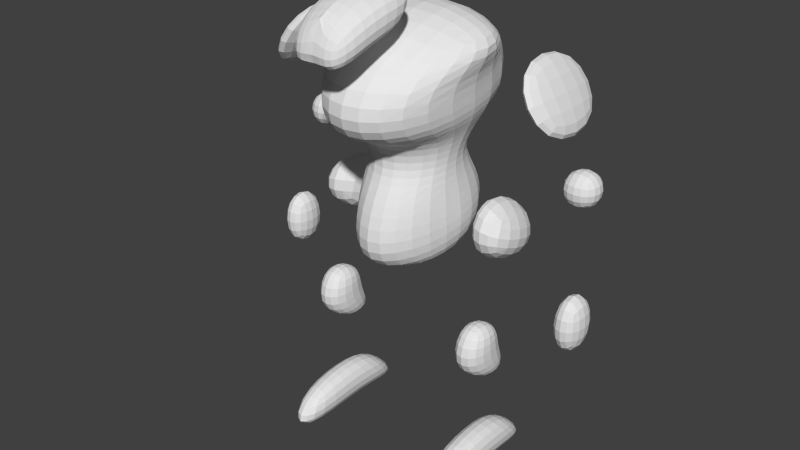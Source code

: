 # Source: untitled2.blend  (saved by Blender 2.63.0; exported with 4.5.12 LTS)
import bpy
from mathutils import Matrix  # noqa: F401  (used for matrix-valued properties, if any)

bpy.ops.wm.read_factory_settings(use_empty=True)
scene = bpy.context.scene
scene.name = 'Scene'

# ---- collections
col_collection_1 = bpy.data.collections.new('Collection 1'); scene.collection.children.link(col_collection_1)

# ---- materials (node trees are filled in below, after node groups)
mat_material = bpy.data.materials.new('Material')
mat_material.alpha_threshold = 0.0
mat_material.use_transparent_shadow = False
mat_material.roughness = 0.5
mat_material.line_color = (0.0, 0.0, 0.0, 1.0)

# ---- material node trees

# ---- world
world_world = bpy.data.worlds.new('World'); scene.world = world_world
world_world.color = (0.05088, 0.05088, 0.05088)
world_world.use_sun_shadow = False
world_world.sun_shadow_jitter_overblur = 0.0
world_world.cycles.sampling_method = 'MANUAL'
world_world.cycles.sample_map_resolution = 256

# ---- meshes
me_cube = bpy.data.meshes.new('Cube')
me_cube.from_pydata([(0.3024, 0.4466, 1.669), (0.3024, -0.04232, 1.587), (0.0, -0.412, 2.17), (0.0, 0.636, 2.17), (0.3714, 0.5472, 1.936), (0.3714, -0.1589, 1.819), (0.3424, -0.1681, 2.17), (0.3424, 0.523, 2.17), (0.0, 0.5568, 1.71), (0.0, -0.2532, 1.552), (0.0, 0.736, 1.994), (0.0, -0.5979, 1.731), (0.0, -0.2776, 2.341), (0.0, 0.4862, 2.464), (0.3205, -0.02607, 2.358), (0.3205, 0.2818, 2.406), (0.3963, 0.4108, 2.617), (0.3963, -0.05547, 2.594), (0.0, 0.6093, 2.652), (0.0, -0.383, 2.589), (0.4927, 0.7064, 2.833), (0.4927, -0.388, 2.681), (0.0, 0.823, 2.874), (0.0, -0.7038, 2.605), (0.4927, 0.6245, 3.066), (0.4927, -0.464, 2.996), (0.0, 0.7821, 3.195), (0.0, -0.7915, 2.996), (0.6578, 0.306, 3.242), (0.6578, 0.1074, 3.242), (0.0, 0.4522, 3.474), (0.0, -0.05017, 3.462), (-0.002752, -0.5858, 3.617), (-0.002752, -0.5858, 3.313), (0.2678, -0.3081, 3.326), (0.1954, -0.8696, 3.114), (0.2678, -0.5858, 3.277), (0.2678, -0.5858, 3.582), (0.2678, -0.03731, 3.635), (0.1954, -0.8696, 3.386), (-0.002752, -0.03731, 3.671), (-0.002752, -0.3081, 3.361), (0.0, -0.8696, 3.422), (0.0, -0.8696, 3.15), (0.4539, -0.1365, 1.73), (0.4539, 0.4866, 1.535), (0.8433, 0.4866, 1.665), (0.8433, -0.1365, 1.86), (0.4539, 0.0578, 2.353), (0.4539, 0.6809, 2.159), (0.8133, 0.5809, 1.959), (0.8133, -0.0422, 2.153), (0.5043, -0.1047, 1.355), (0.5043, 0.1889, 1.263), (0.7629, 0.1889, 1.263), (0.7629, -0.1047, 1.355), (0.5043, -0.2543, 1.014), (0.5043, 0.2091, 1.09), (0.7629, 0.2091, 1.09), (0.7629, -0.2543, 1.014), (0.5043, 0.004621, 0.4285), (0.5043, 0.3593, 0.3864), (0.7629, 0.3593, 0.3864), (0.7629, 0.004621, 0.4285), (0.5043, 0.2096, 0.149), (0.5043, 0.6553, 0.01425), (0.7629, 0.6553, 0.01425), (0.7629, 0.2096, 0.149), (0.7629, 0.2975, 0.8692), (0.7629, 0.07572, 0.8101), (0.5043, 0.07572, 0.8101), (0.5043, 0.2975, 0.8692), (0.7629, -0.6514, 0.01425), (0.5043, -0.6514, 0.01425), (0.7629, -0.3968, 0.3527), (0.5043, -0.3968, 0.3527), (0.9372, 0.6036, 3.301), (0.9372, -0.1692, 3.301), (0.7917, -0.1692, 3.217), (0.7917, 0.6036, 3.217), (1.256, 0.6036, 2.748), (1.256, -0.1692, 2.748), (1.111, -0.1692, 2.664), (1.111, 0.6036, 2.664), (0.9669, 0.3011, 2.148), (0.9669, 0.6011, 2.148), (1.267, 0.6011, 2.148), (1.267, 0.3011, 2.148), (0.9669, 0.3011, 2.448), (0.9669, 0.6011, 2.448), (1.267, 0.6011, 2.448), (1.267, 0.3011, 2.448), (1.112, 0.06264, 1.192), (1.112, 0.4226, 1.192), (1.352, 0.4226, 1.192), (1.352, 0.06264, 1.192), (1.112, 0.06264, 1.672), (1.112, 0.4226, 1.672), (1.352, 0.4226, 1.672), (1.352, 0.06264, 1.672)], [], [(13, 15, 7, 3), (0, 4, 5, 1), (7, 6, 5, 4), (11, 5, 6, 2), (0, 1, 9, 8), (3, 7, 4, 10), (1, 5, 11, 9), (4, 0, 8, 10), (12, 14, 17, 19), (2, 6, 14, 12), (18, 16, 15, 13), (15, 14, 6, 7), (16, 17, 14, 15), (22, 20, 16, 18), (23, 21, 25, 27), (20, 21, 17, 16), (19, 17, 21, 23), (27, 25, 29, 31), (24, 25, 21, 20), (26, 24, 20, 22), (28, 30, 31, 29), (30, 28, 24, 26), (28, 29, 25, 24), (40, 38, 34, 41), (37, 39, 35, 36), (33, 41, 34, 36), (39, 37, 32, 42), (43, 33, 36, 35), (39, 42, 43, 35), (38, 37, 36, 34), (37, 38, 40, 32), (48, 49, 45, 44), (49, 50, 46, 45), (50, 51, 47, 46), (51, 48, 44, 47), (51, 50, 49, 48), (59, 58, 54, 55), (54, 53, 52, 55), (45, 46, 47, 44), (69, 68, 58, 59), (56, 59, 55, 52), (57, 56, 52, 53), (58, 57, 53, 54), (66, 65, 61, 62), (70, 69, 59, 56), (71, 70, 56, 57), (68, 71, 57, 58), (64, 65, 66, 67), (67, 66, 62, 63), (75, 74, 63, 60), (65, 64, 60, 61), (62, 61, 60, 63), (71, 68, 69, 70), (60, 64, 73, 75), (74, 72, 67, 63), (73, 72, 74, 75), (64, 67, 72, 73), (80, 81, 77, 76), (81, 82, 78, 77), (82, 83, 79, 78), (83, 80, 76, 79), (76, 77, 78, 79), (83, 82, 81, 80), (88, 89, 85, 84), (89, 90, 86, 85), (90, 91, 87, 86), (91, 88, 84, 87), (84, 85, 86, 87), (91, 90, 89, 88), (96, 97, 93, 92), (97, 98, 94, 93), (98, 99, 95, 94), (99, 96, 92, 95), (92, 93, 94, 95), (99, 98, 97, 96)])
me_cube.materials.append(mat_material)
me_cube.use_remesh_preserve_volume = False
me_cube.use_remesh_preserve_attributes = False
me_cube.use_mirror_vertex_groups = False
me_cube.update()
arm_armature = bpy.data.armatures.new('Armature')  # bones are not reproduced

# ---- objects
ob_armature = bpy.data.objects.new('Armature', arm_armature)
ob_cube = bpy.data.objects.new('Cube', me_cube)

# ---- transforms, parenting, visibility, modifiers, constraints
ob_armature.location = (0.0, 0.0, 0.0)
ob_armature.lineart.crease_threshold = 0.0
ob_cube.parent = ob_armature
ob_cube.location = (0.0, 0.0, 0.0)
ob_cube.lock_rotations_4d = False
ob_cube.empty_display_type = 'ARROWS'
ob_cube.lineart.crease_threshold = 0.0
_vg = ob_cube.vertex_groups.new(name='Bone')
for _i, _w in zip([0, 1, 2, 3, 4, 5, 6, 7, 8, 9, 10, 11, 12, 13, 14, 15, 16, 17, 18, 19, 20, 21, 22, 23, 24, 25, 26, 27, 28, 29], [0.9734, 0.9758, 0.8445, 0.8154, 0.9525, 0.966, 0.9111, 0.9057, 0.9654, 0.9647, 0.8948, 0.9235, 0.6762, 0.519, 0.7509, 0.7691, 0.2538, 0.3039, 0.2292, 0.3836, 0.113, 0.1777, 0.1216, 0.2424, 0.05302, 0.08854, 0.06525, 0.1407, 0.01209, 0.02685]): _vg.add([_i], _w, 'REPLACE')
_vg = ob_cube.vertex_groups.new(name='Bone.001')
for _i, _w in zip([0, 2, 3, 4, 5, 6, 7, 8, 9, 10, 11, 12, 13, 14, 15, 16, 17, 18, 19, 20, 21, 22, 23, 24, 25, 26, 27, 28, 29, 30, 31], [0.003196, 0.1555, 0.1846, 0.04492, 0.01807, 0.08894, 0.09428, 0.01913, 0.02062, 0.1052, 0.07652, 0.3238, 0.481, 0.2491, 0.2309, 0.7462, 0.6961, 0.7708, 0.6164, 0.887, 0.8223, 0.8784, 0.7576, 0.947, 0.9115, 0.9347, 0.8593, 0.969, 0.9616, 0.9762, 0.9788]): _vg.add([_i], _w, 'REPLACE')
_vg = ob_cube.vertex_groups.new(name='Bone.002')
for _i, _w in zip([32, 33, 34, 35, 36, 37, 38, 39, 40, 41, 42, 43, 77], [1.0, 1.0, 1.0, 1.0, 1.0, 1.0, 1.0, 1.0, 1.0, 1.0, 1.0, 1.0, 0.001754]): _vg.add([_i], _w, 'REPLACE')
_vg = ob_cube.vertex_groups.new(name='Bone.003')
for _i, _w in zip([76, 77, 78, 79, 80, 81, 82, 83, 84, 85, 86, 87, 88, 89, 90, 91], [0.989, 0.9741, 0.9778, 0.9905, 0.9906, 0.9837, 0.9846, 0.9917, 0.04034, 0.07521, 0.2122, 0.0814, 0.2318, 0.9526, 0.4798, 0.1778]): _vg.add([_i], _w, 'REPLACE')
_vg = ob_cube.vertex_groups.new(name='Bone.005')
for _i, _w in zip([84, 85, 86, 87, 88, 89, 90, 91, 92, 93, 94, 95, 96, 97, 98, 99], [0.9548, 0.9248, 0.7878, 0.9186, 0.7682, 0.04483, 0.5202, 0.8222, 1.0, 1.0, 1.0, 1.0, 1.0, 1.0, 1.0, 1.0]): _vg.add([_i], _w, 'REPLACE')
_vg = ob_cube.vertex_groups.new(name='Bone.004')
_vg = ob_cube.vertex_groups.new(name='Bone.006')
_vg = ob_cube.vertex_groups.new(name='thigh.L')
_vg.add([44, 45, 46, 47, 48, 49, 50, 51], 1.0, 'REPLACE')
_vg = ob_cube.vertex_groups.new(name='knee.L')
_vg.add([52, 53, 54, 55, 56, 57, 58, 59, 68, 69, 70, 71], 1.0, 'REPLACE')
_vg = ob_cube.vertex_groups.new(name='shin.L')
_vg = ob_cube.vertex_groups.new(name='toe.L')
for _i, _w in zip([60, 61, 62, 63, 64, 67, 72, 73, 74, 75], [0.9729, 0.07607, 0.0632, 0.9701, 0.9512, 0.9439, 0.9993, 0.9997, 0.9974, 0.9976]): _vg.add([_i], _w, 'REPLACE')
_vg = ob_cube.vertex_groups.new(name='heel.L')
for _i, _w in zip([60, 61, 62, 63, 64, 65, 66, 67], [0.004188, 0.9239, 0.9368, 0.009734, 0.04758, 0.9954, 0.9842, 0.05612]): _vg.add([_i], _w, 'REPLACE')
_vg = ob_cube.vertex_groups.new(name='thigh.R')
_vg = ob_cube.vertex_groups.new(name='knee.R')
_vg = ob_cube.vertex_groups.new(name='shin.R')
_vg = ob_cube.vertex_groups.new(name='toe.R')
_vg = ob_cube.vertex_groups.new(name='heel.R')
_m = ob_cube.modifiers.new('Mirror', 'MIRROR')
_m = ob_cube.modifiers.new('Subsurf', 'SUBSURF')
_m.uv_smooth = 'PRESERVE_CORNERS'
_m.quality = 2
_m.show_only_control_edges = False
_m = ob_cube.modifiers.new('Armature', 'ARMATURE')
_m.object = ob_armature
_m.use_bone_envelopes = True

# ---- collection membership
col_collection_1.objects.link(ob_armature)
col_collection_1.objects.link(ob_cube)

# ---- scene / render settings (as saved in the file)
scene.frame_start = 1; scene.frame_end = 250; scene.frame_set(1)
scene.render.engine = 'BLENDER_EEVEE_NEXT'
scene.render.image_settings.color_mode = 'RGB'
scene.render.image_settings.compression = 90
scene.render.resolution_percentage = 50
scene.render.dither_intensity = 0.0
scene.render.bake_margin = 2
scene.render.bake_bias = 0.0
scene.cycles.use_denoising = False
scene.cycles.samples = 10
scene.cycles.sampling_pattern = 'TABULATED_SOBOL'
scene.cycles.light_sampling_threshold = 0.0
scene.cycles.use_adaptive_sampling = False
scene.cycles.use_light_tree = False
scene.cycles.blur_glossy = 0.0
scene.cycles.volume_bounces = 1
scene.cycles.pixel_filter_type = 'GAUSSIAN'
scene.cycles.sample_clamp_indirect = 0.0
scene.view_settings.view_transform = 'Standard'
bpy.context.view_layer.update()

# ---- added for rendering (the .blend has no active camera and no usable light): camera, sun
cam_auto = bpy.data.cameras.new('AutoCamera')
cam_auto.lens = 50.0
cam_auto.sensor_width = 36.0
cam_auto.clip_end = 1000.0
ob_auto_camera = bpy.data.objects.new('AutoCamera', cam_auto)
scene.collection.objects.link(ob_auto_camera)
ob_auto_camera.location = (4.35363, -5.277, 5.34917)
ob_auto_camera.rotation_euler = (1.09748, -7.21219e-08, 0.694738)
scene.camera = ob_auto_camera
light_auto_sun = bpy.data.lights.new('AutoSun', 'SUN')
light_auto_sun.energy = 3.0
light_auto_sun.angle = 0.0523599
ob_auto_sun = bpy.data.objects.new('AutoSun', light_auto_sun)
scene.collection.objects.link(ob_auto_sun)
ob_auto_sun.rotation_euler = (0.872665, 0.174533, 0.523599)
bpy.context.view_layer.update()
